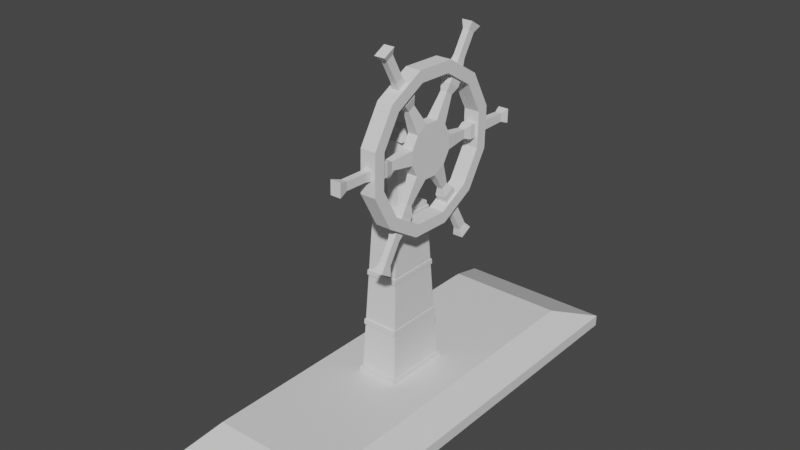 # Source: Helm.blend  (saved by Blender 2.92.15; exported with 4.5.12 LTS)
import bpy
from mathutils import Matrix  # noqa: F401  (used for matrix-valued properties, if any)

bpy.ops.wm.read_factory_settings(use_empty=True)
scene = bpy.context.scene
scene.name = 'Scene'

# ---- collections
col_collection = bpy.data.collections.new('Collection'); scene.collection.children.link(col_collection)

# ---- materials (node trees are filled in below, after node groups)
mat_material = bpy.data.materials.new('Material')
mat_material.alpha_threshold = 0.0
mat_material.use_transparent_shadow = False
mat_material.line_color = (0.0, 0.0, 0.0, 1.0)

# ---- material node trees
mat_material.use_nodes = True; mat_material.node_tree.nodes.clear()
_N = mat_material.node_tree.nodes; _L = mat_material.node_tree.links
n0 = _N.new('ShaderNodeOutputMaterial'); n0.name = 'Material Output'; n0.location = (300, 300)
n1 = _N.new('ShaderNodeBsdfPrincipled'); n1.name = 'Principled BSDF'; n1.location = (10, 300)
n1.distribution = 'GGX'
n1.subsurface_method = 'BURLEY'
n1.inputs[2].default_value = 0.4
n1.inputs[3].default_value = 1.45
n1.inputs[27].default_value = (0.0, 0.0, 0.0, 1.0)
n1.inputs[28].default_value = 1.0
_L.new(n1.outputs[0], n0.inputs[0])
n0.is_active_output = True

# ---- world
world_world = bpy.data.worlds.new('World'); scene.world = world_world
world_world.use_nodes = True; world_world.node_tree.nodes.clear()
_N = world_world.node_tree.nodes; _L = world_world.node_tree.links
n0 = _N.new('ShaderNodeOutputWorld'); n0.name = 'World Output'; n0.location = (300, 300)
n1 = _N.new('ShaderNodeBackground'); n1.name = 'Background'; n1.location = (10, 300)
n1.inputs[0].default_value = (0.05088, 0.05088, 0.05088, 1.0)
_L.new(n1.outputs[0], n0.inputs[0])
n0.is_active_output = True
world_world.color = (0.05088, 0.05088, 0.05088)
world_world.use_sun_shadow = False
world_world.sun_shadow_jitter_overblur = 0.0

# ---- meshes
me_cube = bpy.data.meshes.new('Cube')
me_cube.from_pydata([(1.0, 2.859, 0.3007), (1.343, 3.839, -0.3251), (1.0, -2.859, 0.3007), (1.343, -3.839, -0.3251), (-1.0, 2.859, 0.3007), (-1.343, 3.839, -0.3251), (-1.0, -2.859, 0.3007), (-1.343, -3.839, -0.3251), (-0.3248, -0.5256, 0.2617), (-0.219, -0.3545, 3.097), (-0.3248, 0.5256, 0.2617), (-0.219, 0.3545, 3.097), (0.3248, -0.5256, 0.2617), (0.219, -0.3545, 3.097), (0.3248, 0.5256, 0.2617), (0.219, 0.3545, 3.097), (-1.982e-08, 0.1732, 2.294), (-1.982e-08, 0.1732, 4.202), (0.1009, 0.1748, 2.294), (0.1009, 0.1748, 4.202), (0.1748, 0.1009, 2.294), (0.1748, 0.1009, 4.202), (0.1739, -1.198e-07, 2.294), (0.1739, -1.198e-07, 4.202), (0.1748, -0.1009, 2.294), (0.1748, -0.1009, 4.202), (0.1009, -0.1748, 2.294), (0.1009, -0.1748, 4.202), (1.066e-08, -0.1774, 2.294), (1.066e-08, -0.1774, 4.202), (-0.1009, -0.1748, 2.294), (-0.1009, -0.1748, 4.202), (-0.1748, -0.1009, 2.294), (-0.1748, -0.1009, 4.202), (-0.2019, -2.049e-07, 2.294), (-0.2019, -2.049e-07, 4.202), (-0.1748, 0.1009, 2.294), (-0.1748, 0.1009, 4.202), (-0.1009, 0.1748, 2.294), (-0.1009, 0.1748, 4.202), (-0.222, -0.3592, 3.018), (-0.222, 0.3592, 3.018), (0.222, 0.3592, 3.018), (0.222, -0.3592, 3.018), (-0.2242, 0.3628, 2.96), (0.2242, 0.3628, 2.96), (0.2242, -0.3628, 2.96), (-0.2242, -0.3628, 2.96), (-0.2347, -0.3927, 2.96), (-0.2325, -0.3893, 3.018), (0.2325, -0.3893, 3.018), (0.2325, 0.3893, 3.018), (-0.2325, 0.3893, 3.018), (-0.2347, 0.3927, 2.96), (0.2347, 0.3927, 2.96), (0.2347, -0.3927, 2.96), (-0.2569, 0.4157, 2.082), (0.2569, 0.4157, 2.082), (0.2569, -0.4157, 2.082), (-0.2569, -0.4157, 2.082), (-0.2598, 0.4205, 2.003), (0.2598, 0.4205, 2.003), (0.2598, -0.4205, 2.003), (-0.2598, -0.4205, 2.003), (-0.2888, 0.4674, 1.225), (0.2888, 0.4674, 1.225), (0.2888, -0.4674, 1.225), (-0.2888, -0.4674, 1.225), (-0.2919, 0.4723, 1.144), (0.2919, 0.4723, 1.144), (0.2919, -0.4723, 1.144), (-0.2919, -0.4723, 1.144), (-0.2689, -0.4464, 2.003), (-0.266, -0.4418, 2.082), (0.266, -0.4418, 2.082), (-0.266, 0.4418, 2.082), (0.266, 0.4418, 2.082), (-0.2689, 0.4464, 2.003), (0.2689, 0.4464, 2.003), (0.2689, -0.4464, 2.003), (-0.3009, -0.4983, 1.144), (-0.2979, -0.4934, 1.226), (0.2979, -0.4934, 1.226), (-0.2979, 0.4934, 1.226), (0.2979, 0.4934, 1.226), (-0.3009, 0.4983, 1.144), (0.3009, 0.4983, 1.144), (0.3009, -0.4983, 1.144), (1.343, 3.839, -0.1343), (-1.343, -3.839, -0.1343), (1.343, -3.839, -0.1343), (-1.343, 3.839, -0.1343), (-0.3202, 0.5181, 0.3853), (0.3202, 0.5181, 0.3853), (0.3202, -0.5181, 0.3853), (-0.3202, -0.5181, 0.3853), (-0.344, 0.5804, 0.2618), (-0.344, -0.5804, 0.2618), (-0.3393, 0.5732, 0.3854), (0.344, 0.5804, 0.2618), (0.3393, 0.5732, 0.3854), (0.344, -0.5804, 0.2618), (0.3393, -0.5732, 0.3854), (-0.3393, -0.5732, 0.3854), (-0.2128, -0.2095, 4.192), (-0.0954, -0.09205, 4.35), (-0.2128, 0.2136, 4.192), (-0.0954, 0.09615, 4.35), (0.2102, -0.2095, 4.192), (0.0928, -0.09205, 4.35), (0.2102, 0.2136, 4.192), (0.0928, 0.09615, 4.35)], [], [(0, 4, 6, 2), (90, 2, 6, 89), (89, 6, 4, 91), (5, 1, 3, 7), (88, 0, 2, 90), (91, 4, 0, 88), (40, 9, 11, 41), (41, 11, 15, 42), (42, 15, 13, 43), (43, 13, 9, 40), (10, 14, 12, 8), (15, 11, 9, 13), (44, 47, 48, 53), (18, 19, 21, 20), (24, 25, 27, 26), (17, 19, 18, 16, 38, 39), (45, 44, 53, 54), (30, 31, 33, 32), (32, 33, 35, 34), (34, 35, 37, 36), (19, 17, 39, 37, 35, 33, 31, 29, 27, 25, 23, 21), (36, 37, 39, 38), (42, 43, 50, 51), (16, 18, 20, 22, 24, 26, 28, 30, 32, 34, 36, 38), (20, 21, 23, 25, 24, 22), (26, 27, 29, 31, 30, 28), (40, 41, 52, 49), (59, 47, 44, 56), (57, 45, 46, 58), (56, 44, 45, 57), (58, 46, 47, 59), (55, 50, 49, 48), (53, 52, 51, 54), (54, 51, 50, 55), (48, 49, 52, 53), (41, 42, 51, 52), (47, 46, 55, 48), (43, 40, 49, 50), (46, 45, 54, 55), (64, 65, 84, 83), (57, 58, 74, 76), (68, 71, 80, 85), (62, 61, 78, 79), (67, 63, 60, 64), (65, 61, 62, 66), (64, 60, 61, 65), (66, 62, 63, 67), (66, 67, 81, 82), (56, 57, 76, 75), (60, 63, 72, 77), (58, 59, 73, 74), (95, 71, 68, 92), (93, 69, 70, 94), (92, 68, 69, 93), (94, 70, 71, 95), (79, 74, 73, 72), (77, 75, 76, 78), (78, 76, 74, 79), (72, 73, 75, 77), (87, 82, 81, 80), (85, 83, 84, 86), (86, 84, 82, 87), (80, 81, 83, 85), (61, 60, 77, 78), (70, 69, 86, 87), (59, 56, 75, 73), (65, 66, 82, 84), (63, 62, 79, 72), (69, 68, 85, 86), (67, 64, 83, 81), (71, 70, 87, 80), (5, 91, 88, 1), (1, 88, 90, 3), (7, 89, 91, 5), (3, 90, 89, 7), (95, 92, 98, 103), (14, 10, 96, 99), (8, 12, 101, 97), (94, 95, 103, 102), (101, 102, 103, 97), (96, 98, 100, 99), (99, 100, 102, 101), (97, 103, 98, 96), (92, 93, 100, 98), (10, 8, 97, 96), (12, 14, 99, 101), (93, 94, 102, 100), (104, 105, 107, 106), (106, 107, 111, 110), (110, 111, 109, 108), (108, 109, 105, 104), (106, 110, 108, 104), (111, 107, 105, 109)])
_uv = me_cube.uv_layers.new(name='UVMap')
_uv.uv.foreach_set('vector', [0.4608, 0.4608, 0.6911, 0.4608, 0.6911, 0.6911, 0.4608, 0.6911, 0.2849, 0.6911, 0.4608, 0.6911, 0.4608, 0.9214, 0.2849, 0.9214, 0.2849, 0.0002184, 0.4608, 0.0002184, 0.4608, 0.2305, 0.2849, 0.2305, 0.0002184, 0.4608, 0.2305, 0.4608, 0.2305, 0.6911, 0.0002185, 0.6911, 0.2849, 0.4608, 0.4608, 0.4608, 0.4608, 0.6911, 0.2849, 0.6911, 0.2849, 0.2305, 0.4608, 0.2305, 0.4608, 0.4608, 0.2849, 0.4608, 0.8942, 0.0002184, 0.897, 0.0002184, 0.897, 0.103, 0.8942, 0.103, 0.8942, 0.103, 0.897, 0.103, 0.897, 0.2057, 0.8942, 0.2057, 0.8942, 0.2057, 0.897, 0.2057, 0.897, 0.3084, 0.8942, 0.3084, 0.8942, 0.3084, 0.897, 0.3084, 0.897, 0.4112, 0.8942, 0.4112, 0.6916, 0.2057, 0.7943, 0.2057, 0.7943, 0.3084, 0.6916, 0.3084, 0.897, 0.2057, 0.9998, 0.2057, 0.9998, 0.3084, 0.897, 0.3084, 0.8921, 0.103, 0.8921, 0.0002184, 0.8921, 0.0002184, 0.8921, 0.103, 0.9689, 0.924, 0.904, 0.924, 0.904, 0.9131, 0.9689, 0.9131, 0.9689, 0.8915, 0.904, 0.8915, 0.904, 0.8807, 0.9689, 0.8807, 0.904, 0.9348, 0.904, 0.924, 0.9689, 0.924, 0.9689, 0.805, 0.9689, 0.8158, 0.904, 0.8158, 0.8921, 0.2057, 0.8921, 0.103, 0.8921, 0.103, 0.8921, 0.2057, 0.9689, 0.8591, 0.904, 0.8591, 0.904, 0.8482, 0.9689, 0.8482, 0.9689, 0.8482, 0.904, 0.8482, 0.904, 0.8374, 0.9689, 0.8374, 0.9689, 0.8374, 0.904, 0.8374, 0.904, 0.8266, 0.9689, 0.8266, 0.8136, 0.937, 0.8065, 0.9329, 0.8024, 0.9258, 0.8024, 0.9176, 0.8065, 0.9106, 0.8136, 0.9065, 0.8218, 0.9065, 0.8289, 0.9106, 0.833, 0.9176, 0.833, 0.9258, 0.8289, 0.9329, 0.8218, 0.937, 0.9689, 0.8266, 0.904, 0.8266, 0.904, 0.8158, 0.9689, 0.8158, 0.8942, 0.2057, 0.8942, 0.3084, 0.8942, 0.3084, 0.8942, 0.2057, 0.8528, 0.937, 0.8598, 0.9329, 0.8639, 0.9258, 0.8639, 0.9176, 0.8598, 0.9106, 0.8528, 0.9065, 0.8446, 0.9065, 0.8375, 0.9106, 0.8334, 0.9176, 0.8334, 0.9258, 0.8375, 0.9329, 0.8446, 0.937, 0.9689, 0.9131, 0.904, 0.9131, 0.904, 0.9023, 0.904, 0.8915, 0.9689, 0.8915, 0.9689, 0.9023, 0.9689, 0.8807, 0.904, 0.8807, 0.904, 0.8699, 0.904, 0.8591, 0.9689, 0.8591, 0.9689, 0.8699, 0.8942, 0.0002184, 0.8942, 0.103, 0.8942, 0.103, 0.8942, 0.0002184, 0.8603, 0.0002184, 0.8921, 0.0002184, 0.8921, 0.103, 0.8603, 0.103, 0.8603, 0.2057, 0.8921, 0.2057, 0.8921, 0.3084, 0.8603, 0.3084, 0.8603, 0.103, 0.8921, 0.103, 0.8921, 0.2057, 0.8603, 0.2057, 0.8603, 0.3084, 0.8921, 0.3084, 0.8921, 0.4112, 0.8603, 0.4112, 0.8921, 0.3084, 0.8942, 0.3084, 0.8942, 0.4112, 0.8921, 0.4112, 0.8921, 0.103, 0.8942, 0.103, 0.8942, 0.2057, 0.8921, 0.2057, 0.8921, 0.2057, 0.8942, 0.2057, 0.8942, 0.3084, 0.8921, 0.3084, 0.8921, 0.0002184, 0.8942, 0.0002184, 0.8942, 0.103, 0.8921, 0.103, 0.8942, 0.103, 0.8942, 0.2057, 0.8942, 0.2057, 0.8942, 0.103, 0.8921, 0.4112, 0.8921, 0.3084, 0.8921, 0.3084, 0.8921, 0.4112, 0.8942, 0.3084, 0.8942, 0.4112, 0.8942, 0.4112, 0.8942, 0.3084, 0.8921, 0.3084, 0.8921, 0.2057, 0.8921, 0.2057, 0.8921, 0.3084, 0.8292, 0.103, 0.8292, 0.2057, 0.8292, 0.2057, 0.8292, 0.103, 0.8603, 0.2057, 0.8603, 0.3084, 0.8603, 0.3084, 0.8603, 0.2057, 0.8263, 0.103, 0.8263, 0.0002184, 0.8263, 0.0002184, 0.8263, 0.103, 0.8574, 0.3084, 0.8574, 0.2057, 0.8574, 0.2057, 0.8574, 0.3084, 0.8292, 0.0002184, 0.8574, 0.0002184, 0.8574, 0.103, 0.8292, 0.103, 0.8292, 0.2057, 0.8574, 0.2057, 0.8574, 0.3084, 0.8292, 0.3084, 0.8292, 0.103, 0.8574, 0.103, 0.8574, 0.2057, 0.8292, 0.2057, 0.8292, 0.3084, 0.8574, 0.3084, 0.8574, 0.4112, 0.8292, 0.4112, 0.8292, 0.3084, 0.8292, 0.4112, 0.8292, 0.4112, 0.8292, 0.3084, 0.8603, 0.103, 0.8603, 0.2057, 0.8603, 0.2057, 0.8603, 0.103, 0.8574, 0.103, 0.8574, 0.0002184, 0.8574, 0.0002184, 0.8574, 0.103, 0.8603, 0.3084, 0.8603, 0.4112, 0.8603, 0.4112, 0.8603, 0.3084, 0.7988, 0.0002184, 0.8263, 0.0002184, 0.8263, 0.103, 0.7988, 0.103, 0.7988, 0.2057, 0.8263, 0.2057, 0.8263, 0.3084, 0.7988, 0.3084, 0.7988, 0.103, 0.8263, 0.103, 0.8263, 0.2057, 0.7988, 0.2057, 0.7988, 0.3084, 0.8263, 0.3084, 0.8263, 0.4112, 0.7988, 0.4112, 0.8574, 0.3084, 0.8603, 0.3084, 0.8603, 0.4112, 0.8574, 0.4112, 0.8574, 0.103, 0.8603, 0.103, 0.8603, 0.2057, 0.8574, 0.2057, 0.8574, 0.2057, 0.8603, 0.2057, 0.8603, 0.3084, 0.8574, 0.3084, 0.8574, 0.0002184, 0.8603, 0.0002184, 0.8603, 0.103, 0.8574, 0.103, 0.8263, 0.3084, 0.8292, 0.3084, 0.8292, 0.4112, 0.8263, 0.4112, 0.8263, 0.103, 0.8292, 0.103, 0.8292, 0.2057, 0.8263, 0.2057, 0.8263, 0.2057, 0.8292, 0.2057, 0.8292, 0.3084, 0.8263, 0.3084, 0.8263, 0.0002184, 0.8292, 0.0002184, 0.8292, 0.103, 0.8263, 0.103, 0.8574, 0.2057, 0.8574, 0.103, 0.8574, 0.103, 0.8574, 0.2057, 0.8263, 0.3084, 0.8263, 0.2057, 0.8263, 0.2057, 0.8263, 0.3084, 0.8603, 0.0002184, 0.8603, 0.103, 0.8603, 0.103, 0.8603, 0.0002184, 0.8292, 0.2057, 0.8292, 0.3084, 0.8292, 0.3084, 0.8292, 0.2057, 0.8574, 0.4112, 0.8574, 0.3084, 0.8574, 0.3084, 0.8574, 0.4112, 0.8263, 0.2057, 0.8263, 0.103, 0.8263, 0.103, 0.8263, 0.2057, 0.8292, 0.0002184, 0.8292, 0.103, 0.8292, 0.103, 0.8292, 0.0002184, 0.8263, 0.4112, 0.8263, 0.3084, 0.8263, 0.3084, 0.8263, 0.4112, 0.2305, 0.2305, 0.2849, 0.2305, 0.2849, 0.4608, 0.2305, 0.4608, 0.2305, 0.4608, 0.2849, 0.4608, 0.2849, 0.6911, 0.2305, 0.6911, 0.2305, 0.0002184, 0.2849, 0.0002184, 0.2849, 0.2305, 0.2305, 0.2305, 0.2305, 0.6911, 0.2849, 0.6911, 0.2849, 0.9214, 0.2305, 0.9214, 0.7988, 0.0002184, 0.7988, 0.103, 0.7988, 0.103, 0.7988, 0.0002184, 0.7943, 0.2057, 0.6916, 0.2057, 0.6916, 0.2057, 0.7943, 0.2057, 0.6916, 0.3084, 0.7943, 0.3084, 0.7943, 0.3084, 0.6916, 0.3084, 0.7988, 0.3084, 0.7988, 0.4112, 0.7988, 0.4112, 0.7988, 0.3084, 0.7943, 0.3084, 0.7988, 0.3084, 0.7988, 0.4112, 0.7943, 0.4112, 0.7943, 0.103, 0.7988, 0.103, 0.7988, 0.2057, 0.7943, 0.2057, 0.7943, 0.2057, 0.7988, 0.2057, 0.7988, 0.3084, 0.7943, 0.3084, 0.7943, 0.0002184, 0.7988, 0.0002184, 0.7988, 0.103, 0.7943, 0.103, 0.7988, 0.103, 0.7988, 0.2057, 0.7988, 0.2057, 0.7988, 0.103, 0.6916, 0.2057, 0.6916, 0.3084, 0.6916, 0.3084, 0.6916, 0.2057, 0.7943, 0.3084, 0.7943, 0.2057, 0.7943, 0.2057, 0.7943, 0.3084, 0.7988, 0.2057, 0.7988, 0.3084, 0.7988, 0.3084, 0.7988, 0.2057, 0.9502, 0.4116, 0.9725, 0.4116, 0.9725, 0.4339, 0.9502, 0.4339, 0.9502, 0.4339, 0.9725, 0.4339, 0.9725, 0.4562, 0.9502, 0.4562, 0.9502, 0.4562, 0.9725, 0.4562, 0.9725, 0.4785, 0.9502, 0.4785, 0.9502, 0.4785, 0.9725, 0.4785, 0.9725, 0.5008, 0.9502, 0.5008, 0.9279, 0.4562, 0.9502, 0.4562, 0.9502, 0.4785, 0.9279, 0.4785, 0.9725, 0.4562, 0.9948, 0.4562, 0.9948, 0.4785, 0.9725, 0.4785])
me_cube.materials.append(mat_material)
me_cube.use_remesh_preserve_volume = False
me_cube.use_remesh_preserve_attributes = False
me_cube.use_mirror_vertex_groups = False
me_cube.update()
me_cylinder = bpy.data.meshes.new('Cylinder')
me_cylinder.from_pydata([(1.264, 0.3271, 3.911), (1.264, 0.3223, 3.737), (1.264, 0.2314, 3.59), (1.264, 0.07883, 3.507), (1.264, -0.09456, 3.512), (1.264, -0.2423, 3.603), (1.264, -0.3248, 3.755), (1.264, -0.32, 3.929), (1.264, -0.2291, 4.077), (1.264, -0.07655, 4.159), (1.264, 0.09683, 4.154), (1.264, 0.2446, 4.063), (1.129, 0.839, 3.897), (1.129, 0.8342, 3.723), (1.264, 0.8342, 3.723), (1.264, 0.839, 3.897), (1.264, 0.475, 3.139), (1.129, 0.475, 3.139), (1.129, 0.3224, 3.057), (1.264, 0.3224, 3.057), (1.264, -0.3628, 3.076), (1.129, -0.3628, 3.076), (1.129, -0.5106, 3.167), (1.264, -0.5106, 3.167), (1.264, -0.8367, 3.77), (1.129, -0.8367, 3.77), (1.129, -0.8319, 3.943), (1.264, -0.8319, 3.943), (1.264, -0.4727, 4.527), (1.129, -0.4727, 4.527), (1.129, -0.3202, 4.61), (1.264, -0.3202, 4.61), (1.264, 0.3651, 4.59), (1.129, 0.3651, 4.59), (1.129, 0.5129, 4.5), (1.264, 0.5129, 4.5), (1.129, 1.462, 3.879), (1.129, 1.457, 3.706), (1.264, 1.457, 3.706), (1.264, 1.462, 3.879), (1.264, 0.7713, 2.591), (1.129, 0.7713, 2.591), (1.129, 0.6187, 2.509), (1.264, 0.6187, 2.509), (1.264, -0.6891, 2.545), (1.129, -0.6891, 2.545), (1.129, -0.8369, 2.636), (1.264, -0.8369, 2.636), (1.264, -1.459, 3.787), (1.129, -1.459, 3.787), (1.129, -1.454, 3.96), (1.264, -1.454, 3.96), (1.264, -0.769, 5.075), (1.129, -0.769, 5.075), (1.129, -0.6164, 5.157), (1.264, -0.6164, 5.157), (1.264, 0.6914, 5.121), (1.129, 0.6914, 5.121), (1.129, 0.8391, 5.03), (1.264, 0.8391, 5.03), (1.264, -0.4376, 4.462), (1.129, -0.4376, 4.462), (1.129, -0.285, 4.545), (1.264, -0.285, 4.545), (1.129, 0.3187, 4.515), (1.129, 0.4664, 4.424), (1.264, 0.4664, 4.424), (1.264, 0.3187, 4.515), (1.264, 0.7321, 3.726), (1.264, 0.737, 3.899), (1.129, 0.737, 3.899), (1.129, 0.7321, 3.726), (1.264, -0.7332, 3.767), (1.129, -0.7332, 3.767), (1.129, -0.7283, 3.94), (1.264, -0.7283, 3.94), (1.264, -0.3149, 3.154), (1.129, -0.3149, 3.154), (1.129, -0.4626, 3.245), (1.264, -0.4626, 3.245), (1.129, 0.2686, 3.156), (1.264, 0.2686, 3.156), (1.264, 0.4212, 3.239), (1.129, 0.4212, 3.239), (1.157, -0.3493, 4.376), (1.157, -0.261, 4.423), (1.236, -0.3493, 4.376), (1.236, -0.261, 4.423), (1.155, 0.3876, 4.359), (1.238, 0.296, 4.415), (1.155, 0.296, 4.415), (1.238, 0.3876, 4.359), (1.239, 0.6361, 3.87), (1.154, 0.6361, 3.87), (1.239, 0.6331, 3.761), (1.154, 0.6331, 3.761), (1.233, 0.2554, 3.264), (1.16, 0.338, 3.309), (1.16, 0.2554, 3.264), (1.233, 0.338, 3.309), (1.16, -0.2961, 3.259), (1.16, -0.377, 3.309), (1.234, -0.2961, 3.259), (1.234, -0.377, 3.309), (1.154, -0.6308, 3.796), (1.154, -0.6277, 3.905), (1.239, -0.6308, 3.796), (1.239, -0.6277, 3.905), (1.237, 0.5157, 4.769), (1.156, 0.5157, 4.769), (1.156, 0.6044, 4.715), (1.237, 0.6044, 4.715), (1.237, -0.4574, 4.79), (1.237, -0.5489, 4.741), (1.156, -0.4574, 4.79), (1.156, -0.5489, 4.741), (1.149, 1.035, 3.865), (1.149, 1.032, 3.744), (1.244, 1.032, 3.744), (1.244, 1.035, 3.865), (1.237, 0.5432, 2.94), (1.156, 0.5432, 2.94), (1.156, 0.4517, 2.891), (1.237, 0.4517, 2.891), (1.156, -0.5989, 2.957), (1.237, -0.5989, 2.957), (1.237, -0.5103, 2.902), (1.156, -0.5103, 2.902), (1.156, -0.7477, 2.715), (1.237, -0.6591, 2.66), (1.237, -0.7477, 2.715), (1.156, -0.6591, 2.66), (1.239, 0.6939, 2.667), (1.239, 0.5978, 2.615), (1.154, 0.6939, 2.667), (1.154, 0.5978, 2.615), (1.156, 1.36, 3.847), (1.237, 1.357, 3.743), (1.156, 1.357, 3.743), (1.237, 1.36, 3.847), (1.237, -1.335, 3.818), (1.156, -1.335, 3.818), (1.156, -1.332, 3.922), (1.237, -1.332, 3.922), (1.237, -0.6079, 5.069), (1.156, -0.6079, 5.069), (1.237, -0.6994, 5.019), (1.156, -0.6994, 5.019), (1.237, 0.6733, 5.025), (1.237, 0.762, 4.971), (1.156, 0.6733, 5.025), (1.156, 0.762, 4.971), (1.156, -1.045, 3.81), (1.156, -1.042, 3.914), (1.237, -1.045, 3.81), (1.237, -1.042, 3.914), (1.129, 0.09063, 3.854), (1.129, 0.08931, 3.807), (1.129, 0.06436, 3.766), (1.129, 0.02247, 3.744), (1.129, -0.02514, 3.745), (1.129, -0.0657, 3.77), (1.129, -0.08836, 3.812), (1.129, -0.08703, 3.859), (1.129, -0.06208, 3.9), (1.129, -0.02019, 3.923), (1.129, 0.02741, 3.921), (1.129, 0.06798, 3.896), (1.129, 0.3271, 3.911), (1.129, 0.3223, 3.737), (1.129, 0.2314, 3.59), (1.129, 0.07883, 3.507), (1.129, -0.09456, 3.512), (1.129, -0.2423, 3.603), (1.129, -0.3248, 3.755), (1.129, -0.32, 3.929), (1.129, -0.2291, 4.077), (1.129, -0.07655, 4.159), (1.129, 0.09683, 4.154), (1.129, 0.2446, 4.063), (0.7044, 0.09063, 3.854), (0.7044, 0.08931, 3.807), (0.7044, 0.06436, 3.766), (0.7044, 0.02247, 3.744), (0.7044, -0.02514, 3.745), (0.7044, -0.0657, 3.77), (0.7044, -0.08836, 3.812), (0.7044, -0.08703, 3.859), (0.7044, -0.06208, 3.9), (0.7044, -0.02019, 3.923), (0.7044, 0.02741, 3.921), (0.7044, 0.06798, 3.896)], [], [(67, 66, 35, 32), (169, 1, 2, 170), (70, 69, 15, 12), (171, 3, 4, 172), (61, 60, 28, 29), (173, 5, 6, 174), (81, 80, 18, 19), (175, 7, 8, 176), (65, 64, 33, 34), (177, 9, 10, 178), (1, 0, 11, 10, 9, 8, 7, 6, 5, 4, 3, 2), (69, 68, 14, 15), (179, 11, 0, 168), (135, 134, 41, 42), (141, 140, 48, 49), (144, 145, 54, 55), (134, 132, 40, 41), (130, 128, 46, 47), (146, 144, 55, 52), (62, 61, 29, 30), (68, 71, 13, 14), (73, 72, 24, 25), (66, 65, 34, 35), (60, 63, 31, 28), (74, 73, 25, 26), (77, 76, 20, 21), (63, 62, 30, 31), (72, 75, 27, 24), (78, 77, 21, 22), (83, 82, 16, 17), (75, 74, 26, 27), (76, 79, 23, 20), (80, 83, 17, 18), (71, 70, 12, 13), (79, 78, 22, 23), (64, 67, 32, 33), (82, 81, 19, 16), (36, 39, 38, 37), (41, 40, 43, 42), (45, 44, 47, 46), (49, 48, 51, 50), (53, 52, 55, 54), (57, 56, 59, 58), (150, 148, 56, 57), (142, 141, 49, 50), (132, 133, 43, 40), (151, 150, 57, 58), (140, 143, 51, 48), (133, 135, 42, 43), (148, 149, 59, 56), (138, 136, 36, 37), (143, 142, 50, 51), (131, 129, 44, 45), (149, 151, 58, 59), (139, 137, 38, 39), (147, 146, 52, 53), (128, 131, 45, 46), (136, 139, 39, 36), (145, 147, 53, 54), (129, 130, 47, 44), (137, 138, 37, 38), (87, 85, 62, 63), (86, 87, 63, 60), (85, 84, 61, 62), (84, 86, 60, 61), (90, 89, 67, 64), (91, 88, 65, 66), (88, 90, 64, 65), (89, 91, 66, 67), (95, 93, 70, 71), (94, 95, 71, 68), (92, 94, 68, 69), (93, 92, 69, 70), (107, 105, 74, 75), (106, 107, 75, 72), (105, 104, 73, 74), (104, 106, 72, 73), (103, 101, 78, 79), (102, 103, 79, 76), (101, 100, 77, 78), (100, 102, 76, 77), (99, 96, 81, 82), (98, 97, 83, 80), (97, 99, 82, 83), (96, 98, 80, 81), (176, 8, 86, 84), (177, 176, 84, 85), (8, 9, 87, 86), (9, 177, 85, 87), (10, 11, 91, 89), (179, 178, 90, 88), (11, 179, 88, 91), (178, 10, 89, 90), (168, 0, 92, 93), (0, 1, 94, 92), (1, 169, 95, 94), (169, 168, 93, 95), (3, 171, 98, 96), (170, 2, 99, 97), (171, 170, 97, 98), (2, 3, 96, 99), (172, 4, 102, 100), (173, 172, 100, 101), (4, 5, 103, 102), (5, 173, 101, 103), (174, 6, 106, 104), (175, 174, 104, 105), (6, 7, 107, 106), (7, 175, 105, 107), (35, 34, 110, 111), (32, 35, 111, 108), (34, 33, 109, 110), (33, 32, 108, 109), (30, 29, 115, 114), (29, 28, 113, 115), (28, 31, 112, 113), (31, 30, 114, 112), (14, 13, 117, 118), (12, 15, 119, 116), (15, 14, 118, 119), (13, 12, 116, 117), (19, 18, 122, 123), (16, 19, 123, 120), (17, 16, 120, 121), (18, 17, 121, 122), (20, 23, 125, 126), (22, 21, 127, 124), (21, 20, 126, 127), (23, 22, 124, 125), (126, 125, 130, 129), (124, 127, 131, 128), (127, 126, 129, 131), (125, 124, 128, 130), (123, 122, 135, 133), (120, 123, 133, 132), (121, 120, 132, 134), (122, 121, 134, 135), (118, 117, 138, 137), (116, 119, 139, 136), (119, 118, 137, 139), (117, 116, 136, 138), (155, 153, 142, 143), (154, 155, 143, 140), (153, 152, 141, 142), (152, 154, 140, 141), (114, 115, 147, 145), (115, 113, 146, 147), (113, 112, 144, 146), (112, 114, 145, 144), (111, 110, 151, 149), (108, 111, 149, 148), (110, 109, 150, 151), (109, 108, 148, 150), (25, 24, 154, 152), (26, 25, 152, 153), (24, 27, 155, 154), (27, 26, 153, 155), (167, 156, 180, 191), (156, 157, 181, 180), (158, 159, 183, 182), (165, 166, 190, 189), (161, 162, 186, 185), (164, 165, 189, 188), (157, 158, 182, 181), (187, 188, 189, 190, 191, 180, 181, 182, 183, 184, 185, 186), (158, 157, 169, 170, 171, 172, 173, 174, 175, 163, 162, 161, 160, 159), (162, 163, 187, 186), (159, 160, 184, 183), (166, 167, 191, 190), (163, 164, 188, 187), (157, 156, 167, 166, 165, 164, 163, 175, 176, 177, 178, 179, 168, 169), (160, 161, 185, 184)])
_uv = me_cylinder.uv_layers.new(name='UVMap')
_uv.uv.foreach_set('vector', [0.816, 0.8925, 0.8394, 0.906, 0.8394, 0.906, 0.816, 0.8925, 0.8486, 0.6605, 0.9235, 0.6605, 0.9235, 0.673, 0.8486, 0.673, 0.8486, 0.7979, 0.9235, 0.7979, 0.9235, 0.7979, 0.8486, 0.7979, 0.8486, 0.6855, 0.9235, 0.6855, 0.9235, 0.698, 0.8486, 0.698, 0.8486, 0.748, 0.9235, 0.748, 0.9235, 0.748, 0.8486, 0.748, 0.8486, 0.7105, 0.9235, 0.7105, 0.9235, 0.723, 0.8486, 0.723, 0.9235, 0.6855, 0.8486, 0.6855, 0.8486, 0.6855, 0.9235, 0.6855, 0.8486, 0.7355, 0.9235, 0.7355, 0.9235, 0.748, 0.8486, 0.748, 0.6916, 0.8454, 0.7064, 0.8198, 0.7064, 0.8198, 0.6916, 0.8454, 0.8486, 0.7605, 0.9235, 0.7605, 0.9235, 0.773, 0.8486, 0.773, 0.89, 0.8925, 0.8665, 0.906, 0.8394, 0.906, 0.816, 0.8925, 0.8024, 0.869, 0.8024, 0.842, 0.816, 0.8185, 0.8394, 0.805, 0.8665, 0.805, 0.89, 0.8185, 0.9035, 0.842, 0.9035, 0.869, 0.8665, 0.906, 0.89, 0.8925, 0.89, 0.8925, 0.8665, 0.906, 0.8486, 0.7855, 0.9235, 0.7855, 0.9235, 0.7979, 0.8486, 0.7979, 0.7616, 0.9154, 0.732, 0.9154, 0.732, 0.9154, 0.7616, 0.9154, 0.8486, 0.723, 0.9235, 0.723, 0.9235, 0.723, 0.8486, 0.723, 0.9235, 0.7605, 0.8486, 0.7605, 0.8486, 0.7605, 0.9235, 0.7605, 0.8486, 0.673, 0.9235, 0.673, 0.9235, 0.673, 0.8486, 0.673, 0.9235, 0.7105, 0.8486, 0.7105, 0.8486, 0.7105, 0.9235, 0.7105, 0.8024, 0.842, 0.8024, 0.869, 0.8024, 0.869, 0.8024, 0.842, 0.732, 0.805, 0.7616, 0.805, 0.7616, 0.805, 0.732, 0.805, 0.9235, 0.6605, 0.8486, 0.6605, 0.8486, 0.6605, 0.9235, 0.6605, 0.8486, 0.723, 0.9235, 0.723, 0.9235, 0.723, 0.8486, 0.723, 0.9235, 0.7855, 0.8486, 0.7855, 0.8486, 0.7855, 0.9235, 0.7855, 0.8024, 0.842, 0.8024, 0.869, 0.8024, 0.869, 0.8024, 0.842, 0.7872, 0.8198, 0.802, 0.8454, 0.802, 0.8454, 0.7872, 0.8198, 0.8486, 0.698, 0.9235, 0.698, 0.9235, 0.698, 0.8486, 0.698, 0.9235, 0.7605, 0.8486, 0.7605, 0.8486, 0.7605, 0.9235, 0.7605, 0.8394, 0.805, 0.816, 0.8185, 0.816, 0.8185, 0.8394, 0.805, 0.802, 0.875, 0.7872, 0.9006, 0.7872, 0.9006, 0.802, 0.875, 0.8486, 0.673, 0.9235, 0.673, 0.9235, 0.673, 0.8486, 0.673, 0.9235, 0.7355, 0.8486, 0.7355, 0.8486, 0.7355, 0.9235, 0.7355, 0.89, 0.8185, 0.8665, 0.805, 0.8665, 0.805, 0.89, 0.8185, 0.7616, 0.9154, 0.732, 0.9154, 0.732, 0.9154, 0.7616, 0.9154, 0.7064, 0.9006, 0.6916, 0.875, 0.6916, 0.875, 0.7064, 0.9006, 0.9235, 0.7105, 0.8486, 0.7105, 0.8486, 0.7105, 0.9235, 0.7105, 0.8486, 0.773, 0.9235, 0.773, 0.9235, 0.773, 0.8486, 0.773, 0.9035, 0.869, 0.9035, 0.842, 0.9035, 0.842, 0.9035, 0.869, 0.8486, 0.648, 0.9235, 0.648, 0.9235, 0.6605, 0.8486, 0.6605, 0.8486, 0.673, 0.9235, 0.673, 0.9235, 0.6855, 0.8486, 0.6855, 0.8486, 0.698, 0.9235, 0.698, 0.9235, 0.7105, 0.8486, 0.7105, 0.8486, 0.723, 0.9235, 0.723, 0.9235, 0.7355, 0.8486, 0.7355, 0.8486, 0.748, 0.9235, 0.748, 0.9235, 0.7605, 0.8486, 0.7605, 0.8486, 0.773, 0.9235, 0.773, 0.9235, 0.7855, 0.8486, 0.7855, 0.8486, 0.773, 0.9235, 0.773, 0.9235, 0.773, 0.8486, 0.773, 0.7872, 0.8198, 0.802, 0.8454, 0.802, 0.8454, 0.7872, 0.8198, 0.9035, 0.869, 0.9035, 0.842, 0.9035, 0.842, 0.9035, 0.869, 0.6916, 0.8454, 0.7064, 0.8198, 0.7064, 0.8198, 0.6916, 0.8454, 0.8394, 0.805, 0.816, 0.8185, 0.816, 0.8185, 0.8394, 0.805, 0.9235, 0.6855, 0.8486, 0.6855, 0.8486, 0.6855, 0.9235, 0.6855, 0.816, 0.8925, 0.8394, 0.906, 0.8394, 0.906, 0.816, 0.8925, 0.7064, 0.9006, 0.6916, 0.875, 0.6916, 0.875, 0.7064, 0.9006, 0.9235, 0.7355, 0.8486, 0.7355, 0.8486, 0.7355, 0.9235, 0.7355, 0.8486, 0.698, 0.9235, 0.698, 0.9235, 0.698, 0.8486, 0.698, 0.9235, 0.7855, 0.8486, 0.7855, 0.8486, 0.7855, 0.9235, 0.7855, 0.8665, 0.906, 0.89, 0.8925, 0.89, 0.8925, 0.8665, 0.906, 0.8486, 0.748, 0.9235, 0.748, 0.9235, 0.748, 0.8486, 0.748, 0.802, 0.875, 0.7872, 0.9006, 0.7872, 0.9006, 0.802, 0.875, 0.8486, 0.7979, 0.9235, 0.7979, 0.9235, 0.7979, 0.8486, 0.7979, 0.732, 0.805, 0.7616, 0.805, 0.7616, 0.805, 0.732, 0.805, 0.89, 0.8185, 0.8665, 0.805, 0.8665, 0.805, 0.89, 0.8185, 0.9235, 0.6605, 0.8486, 0.6605, 0.8486, 0.6605, 0.9235, 0.6605, 0.9235, 0.7605, 0.8486, 0.7605, 0.8486, 0.7605, 0.9235, 0.7605, 0.8024, 0.842, 0.8024, 0.869, 0.8024, 0.869, 0.8024, 0.842, 0.732, 0.805, 0.7616, 0.805, 0.7616, 0.805, 0.732, 0.805, 0.8486, 0.748, 0.9235, 0.748, 0.9235, 0.748, 0.8486, 0.748, 0.8486, 0.773, 0.9235, 0.773, 0.9235, 0.773, 0.8486, 0.773, 0.9235, 0.7855, 0.8486, 0.7855, 0.8486, 0.7855, 0.9235, 0.7855, 0.6916, 0.8454, 0.7064, 0.8198, 0.7064, 0.8198, 0.6916, 0.8454, 0.816, 0.8925, 0.8394, 0.906, 0.8394, 0.906, 0.816, 0.8925, 0.7064, 0.9006, 0.6916, 0.875, 0.6916, 0.875, 0.7064, 0.9006, 0.9235, 0.6605, 0.8486, 0.6605, 0.8486, 0.6605, 0.9235, 0.6605, 0.8665, 0.906, 0.89, 0.8925, 0.89, 0.8925, 0.8665, 0.906, 0.8486, 0.7979, 0.9235, 0.7979, 0.9235, 0.7979, 0.8486, 0.7979, 0.9235, 0.7355, 0.8486, 0.7355, 0.8486, 0.7355, 0.9235, 0.7355, 0.8394, 0.805, 0.816, 0.8185, 0.816, 0.8185, 0.8394, 0.805, 0.7872, 0.8198, 0.802, 0.8454, 0.802, 0.8454, 0.7872, 0.8198, 0.8486, 0.723, 0.9235, 0.723, 0.9235, 0.723, 0.8486, 0.723, 0.9235, 0.7105, 0.8486, 0.7105, 0.8486, 0.7105, 0.9235, 0.7105, 0.89, 0.8185, 0.8665, 0.805, 0.8665, 0.805, 0.89, 0.8185, 0.802, 0.875, 0.7872, 0.9006, 0.7872, 0.9006, 0.802, 0.875, 0.8486, 0.698, 0.9235, 0.698, 0.9235, 0.698, 0.8486, 0.698, 0.9035, 0.869, 0.9035, 0.842, 0.9035, 0.842, 0.9035, 0.869, 0.7616, 0.9154, 0.732, 0.9154, 0.732, 0.9154, 0.7616, 0.9154, 0.8486, 0.673, 0.9235, 0.673, 0.9235, 0.673, 0.8486, 0.673, 0.9235, 0.6855, 0.8486, 0.6855, 0.8486, 0.6855, 0.9235, 0.6855, 0.8486, 0.748, 0.9235, 0.748, 0.9235, 0.748, 0.8486, 0.748, 0.732, 0.805, 0.7616, 0.805, 0.7616, 0.805, 0.732, 0.805, 0.8024, 0.842, 0.8024, 0.869, 0.8024, 0.869, 0.8024, 0.842, 0.9235, 0.7605, 0.8486, 0.7605, 0.8486, 0.7605, 0.9235, 0.7605, 0.816, 0.8925, 0.8394, 0.906, 0.8394, 0.906, 0.816, 0.8925, 0.6916, 0.8454, 0.7064, 0.8198, 0.7064, 0.8198, 0.6916, 0.8454, 0.9235, 0.7855, 0.8486, 0.7855, 0.8486, 0.7855, 0.9235, 0.7855, 0.8486, 0.773, 0.9235, 0.773, 0.9235, 0.773, 0.8486, 0.773, 0.8486, 0.7979, 0.9235, 0.7979, 0.9235, 0.7979, 0.8486, 0.7979, 0.8665, 0.906, 0.89, 0.8925, 0.89, 0.8925, 0.8665, 0.906, 0.9235, 0.6605, 0.8486, 0.6605, 0.8486, 0.6605, 0.9235, 0.6605, 0.7064, 0.9006, 0.6916, 0.875, 0.6916, 0.875, 0.7064, 0.9006, 0.9235, 0.6855, 0.8486, 0.6855, 0.8486, 0.6855, 0.9235, 0.6855, 0.8486, 0.673, 0.9235, 0.673, 0.9235, 0.673, 0.8486, 0.673, 0.7616, 0.9154, 0.732, 0.9154, 0.732, 0.9154, 0.7616, 0.9154, 0.9035, 0.869, 0.9035, 0.842, 0.9035, 0.842, 0.9035, 0.869, 0.8486, 0.698, 0.9235, 0.698, 0.9235, 0.698, 0.8486, 0.698, 0.802, 0.875, 0.7872, 0.9006, 0.7872, 0.9006, 0.802, 0.875, 0.89, 0.8185, 0.8665, 0.805, 0.8665, 0.805, 0.89, 0.8185, 0.9235, 0.7105, 0.8486, 0.7105, 0.8486, 0.7105, 0.9235, 0.7105, 0.8486, 0.723, 0.9235, 0.723, 0.9235, 0.723, 0.8486, 0.723, 0.7872, 0.8198, 0.802, 0.8454, 0.802, 0.8454, 0.7872, 0.8198, 0.8394, 0.805, 0.816, 0.8185, 0.816, 0.8185, 0.8394, 0.805, 0.9235, 0.7355, 0.8486, 0.7355, 0.8486, 0.7355, 0.9235, 0.7355, 0.9235, 0.7855, 0.8486, 0.7855, 0.8486, 0.7855, 0.9235, 0.7855, 0.816, 0.8925, 0.8394, 0.906, 0.8394, 0.906, 0.816, 0.8925, 0.6916, 0.8454, 0.7064, 0.8198, 0.7064, 0.8198, 0.6916, 0.8454, 0.8486, 0.773, 0.9235, 0.773, 0.9235, 0.773, 0.8486, 0.773, 0.732, 0.805, 0.7616, 0.805, 0.7616, 0.805, 0.732, 0.805, 0.8486, 0.748, 0.9235, 0.748, 0.9235, 0.748, 0.8486, 0.748, 0.8024, 0.842, 0.8024, 0.869, 0.8024, 0.869, 0.8024, 0.842, 0.9235, 0.7605, 0.8486, 0.7605, 0.8486, 0.7605, 0.9235, 0.7605, 0.9235, 0.6605, 0.8486, 0.6605, 0.8486, 0.6605, 0.9235, 0.6605, 0.8486, 0.7979, 0.9235, 0.7979, 0.9235, 0.7979, 0.8486, 0.7979, 0.8665, 0.906, 0.89, 0.8925, 0.89, 0.8925, 0.8665, 0.906, 0.7064, 0.9006, 0.6916, 0.875, 0.6916, 0.875, 0.7064, 0.9006, 0.9235, 0.6855, 0.8486, 0.6855, 0.8486, 0.6855, 0.9235, 0.6855, 0.9035, 0.869, 0.9035, 0.842, 0.9035, 0.842, 0.9035, 0.869, 0.8486, 0.673, 0.9235, 0.673, 0.9235, 0.673, 0.8486, 0.673, 0.7616, 0.9154, 0.732, 0.9154, 0.732, 0.9154, 0.7616, 0.9154, 0.89, 0.8185, 0.8665, 0.805, 0.8665, 0.805, 0.89, 0.8185, 0.802, 0.875, 0.7872, 0.9006, 0.7872, 0.9006, 0.802, 0.875, 0.8486, 0.698, 0.9235, 0.698, 0.9235, 0.698, 0.8486, 0.698, 0.9235, 0.7105, 0.8486, 0.7105, 0.8486, 0.7105, 0.9235, 0.7105, 0.89, 0.8185, 0.8665, 0.805, 0.8665, 0.805, 0.89, 0.8185, 0.802, 0.875, 0.7872, 0.9006, 0.7872, 0.9006, 0.802, 0.875, 0.8486, 0.698, 0.9235, 0.698, 0.9235, 0.698, 0.8486, 0.698, 0.9235, 0.7105, 0.8486, 0.7105, 0.8486, 0.7105, 0.9235, 0.7105, 0.9235, 0.6855, 0.8486, 0.6855, 0.8486, 0.6855, 0.9235, 0.6855, 0.9035, 0.869, 0.9035, 0.842, 0.9035, 0.842, 0.9035, 0.869, 0.8486, 0.673, 0.9235, 0.673, 0.9235, 0.673, 0.8486, 0.673, 0.7616, 0.9154, 0.732, 0.9154, 0.732, 0.9154, 0.7616, 0.9154, 0.9235, 0.6605, 0.8486, 0.6605, 0.8486, 0.6605, 0.9235, 0.6605, 0.8486, 0.7979, 0.9235, 0.7979, 0.9235, 0.7979, 0.8486, 0.7979, 0.8665, 0.906, 0.89, 0.8925, 0.89, 0.8925, 0.8665, 0.906, 0.7064, 0.9006, 0.6916, 0.875, 0.6916, 0.875, 0.7064, 0.9006, 0.9235, 0.7355, 0.8486, 0.7355, 0.8486, 0.7355, 0.9235, 0.7355, 0.8394, 0.805, 0.816, 0.8185, 0.816, 0.8185, 0.8394, 0.805, 0.7872, 0.8198, 0.802, 0.8454, 0.802, 0.8454, 0.7872, 0.8198, 0.8486, 0.723, 0.9235, 0.723, 0.9235, 0.723, 0.8486, 0.723, 0.732, 0.805, 0.7616, 0.805, 0.7616, 0.805, 0.732, 0.805, 0.8486, 0.748, 0.9235, 0.748, 0.9235, 0.748, 0.8486, 0.748, 0.8024, 0.842, 0.8024, 0.869, 0.8024, 0.869, 0.8024, 0.842, 0.9235, 0.7605, 0.8486, 0.7605, 0.8486, 0.7605, 0.9235, 0.7605, 0.9235, 0.7855, 0.8486, 0.7855, 0.8486, 0.7855, 0.9235, 0.7855, 0.816, 0.8925, 0.8394, 0.906, 0.8394, 0.906, 0.816, 0.8925, 0.6916, 0.8454, 0.7064, 0.8198, 0.7064, 0.8198, 0.6916, 0.8454, 0.8486, 0.773, 0.9235, 0.773, 0.9235, 0.773, 0.8486, 0.773, 0.8486, 0.723, 0.9235, 0.723, 0.9235, 0.723, 0.8486, 0.723, 0.7872, 0.8198, 0.802, 0.8454, 0.802, 0.8454, 0.7872, 0.8198, 0.8394, 0.805, 0.816, 0.8185, 0.816, 0.8185, 0.8394, 0.805, 0.9235, 0.7355, 0.8486, 0.7355, 0.8486, 0.7355, 0.9235, 0.7355, 0.7316, 0.8561, 0.7316, 0.8642, 0.7316, 0.8642, 0.7316, 0.8561, 0.7316, 0.8642, 0.7357, 0.8713, 0.7357, 0.8713, 0.7316, 0.8642, 0.7427, 0.8753, 0.7508, 0.8753, 0.7508, 0.8753, 0.7427, 0.8753, 0.7427, 0.845, 0.7357, 0.8491, 0.7357, 0.8491, 0.7427, 0.845, 0.7619, 0.8642, 0.7619, 0.8561, 0.7619, 0.8561, 0.7619, 0.8642, 0.7508, 0.845, 0.7427, 0.845, 0.7427, 0.845, 0.7508, 0.845, 0.7357, 0.8713, 0.7427, 0.8753, 0.7427, 0.8753, 0.7357, 0.8713, 0.7579, 0.8491, 0.7508, 0.845, 0.7427, 0.845, 0.7357, 0.8491, 0.7316, 0.8561, 0.7316, 0.8642, 0.7357, 0.8713, 0.7427, 0.8753, 0.7508, 0.8753, 0.7579, 0.8713, 0.7619, 0.8642, 0.7619, 0.8561, 0.7427, 0.8753, 0.7357, 0.8713, 0.7064, 0.9006, 0.732, 0.9154, 0.7616, 0.9154, 0.7872, 0.9006, 0.802, 0.875, 0.802, 0.8454, 0.7872, 0.8198, 0.7579, 0.8491, 0.7619, 0.8561, 0.7619, 0.8642, 0.7579, 0.8713, 0.7508, 0.8753, 0.7619, 0.8561, 0.7579, 0.8491, 0.7579, 0.8491, 0.7619, 0.8561, 0.7508, 0.8753, 0.7579, 0.8713, 0.7579, 0.8713, 0.7508, 0.8753, 0.7357, 0.8491, 0.7316, 0.8561, 0.7316, 0.8561, 0.7357, 0.8491, 0.7579, 0.8491, 0.7508, 0.845, 0.7508, 0.845, 0.7579, 0.8491, 0.7357, 0.8713, 0.7316, 0.8642, 0.7316, 0.8561, 0.7357, 0.8491, 0.7427, 0.845, 0.7508, 0.845, 0.7579, 0.8491, 0.7872, 0.8198, 0.7616, 0.805, 0.732, 0.805, 0.7064, 0.8198, 0.6916, 0.8454, 0.6916, 0.875, 0.7064, 0.9006, 0.7579, 0.8713, 0.7619, 0.8642, 0.7619, 0.8642, 0.7579, 0.8713])
me_cylinder.use_remesh_fix_poles = True
me_cylinder.use_remesh_preserve_attributes = False
me_cylinder.use_mirror_vertex_groups = False
me_cylinder.update()
me_cylinder_001 = bpy.data.meshes.new('Cylinder.001')
me_cylinder_001.from_pydata([(1.296, 0.8272, 4.04), (1.097, 0.8272, 4.04), (1.296, 0.8149, 3.6), (1.097, 0.8149, 3.6), (1.296, 0.5842, 3.225), (1.097, 0.5842, 3.225), (1.296, 0.1969, 3.015), (1.097, 0.1969, 3.015), (1.296, -0.2433, 3.027), (1.097, -0.2433, 3.027), (1.296, -0.6184, 3.258), (1.097, -0.6184, 3.258), (1.296, -0.8278, 3.646), (1.097, -0.8278, 3.646), (1.296, -0.8156, 4.086), (1.097, -0.8156, 4.086), (1.296, -0.5849, 4.461), (1.097, -0.5849, 4.461), (1.296, -0.1976, 4.67), (1.097, -0.1976, 4.67), (1.296, 0.2426, 4.658), (1.097, 0.2426, 4.658), (1.296, 0.6177, 4.427), (1.097, 0.6177, 4.427), (1.296, 0.9724, 4.075), (1.296, 0.958, 3.557), (1.097, 0.958, 3.557), (1.097, 0.9724, 4.075), (1.296, 0.6868, 3.116), (1.097, 0.6868, 3.116), (1.296, 0.2315, 2.87), (1.097, 0.2315, 2.87), (1.296, -0.2859, 2.884), (1.097, -0.2859, 2.884), (1.296, -0.7268, 3.156), (1.097, -0.7268, 3.156), (1.296, -0.9731, 3.611), (1.097, -0.9731, 3.611), (1.296, -0.9587, 4.128), (1.097, -0.9587, 4.128), (1.296, -0.6875, 4.569), (1.097, -0.6875, 4.569), (1.296, -0.2322, 4.816), (1.097, -0.2322, 4.816), (1.296, 0.2852, 4.801), (1.097, 0.2852, 4.801), (1.296, 0.7262, 4.53), (1.097, 0.7262, 4.53), (1.1, 0.8272, 4.04), (1.1, 0.8149, 3.6), (1.1, 0.5842, 3.225), (1.1, 0.1969, 3.015), (1.1, -0.2433, 3.027), (1.1, -0.6184, 3.258), (1.1, -0.8278, 3.646), (1.1, -0.8156, 4.086), (1.1, -0.5849, 4.461), (1.1, -0.1976, 4.67), (1.1, 0.2426, 4.658), (1.1, 0.6177, 4.427), (1.1, 0.8262, 4.04), (1.1, 0.814, 3.6), (1.1, 0.5833, 3.225), (1.1, 0.196, 3.015), (1.1, -0.2442, 3.028), (1.1, -0.6193, 3.258), (1.1, -0.8288, 3.646), (1.1, -0.8165, 4.086), (1.1, -0.5858, 4.461), (1.1, -0.1985, 4.67), (1.1, 0.2417, 4.658), (1.1, 0.6168, 4.427), (1.098, 0.8262, 4.04), (1.098, 0.814, 3.6), (1.098, 0.5833, 3.225), (1.098, 0.196, 3.015), (1.098, -0.2442, 3.028), (1.098, -0.6193, 3.258), (1.098, -0.8288, 3.646), (1.098, -0.8165, 4.086), (1.098, -0.5858, 4.461), (1.098, -0.1985, 4.67), (1.098, 0.2417, 4.658), (1.098, 0.6168, 4.427)], [], [(24, 27, 26, 25), (25, 26, 29, 28), (28, 29, 31, 30), (30, 31, 33, 32), (32, 33, 35, 34), (34, 35, 37, 36), (36, 37, 39, 38), (38, 39, 41, 40), (40, 41, 43, 42), (42, 43, 45, 44), (44, 45, 47, 46), (46, 47, 27, 24), (1, 3, 5, 7, 9, 11, 13, 37, 35, 33, 31, 29, 26, 27), (13, 15, 17, 19, 21, 23, 1, 27, 47, 45, 43, 41, 39, 37), (22, 0, 48, 59), (12, 14, 55, 54), (2, 4, 50, 49), (16, 18, 57, 56), (6, 8, 52, 51), (20, 22, 59, 58), (10, 12, 54, 53), (0, 2, 49, 48), (14, 16, 56, 55), (4, 6, 51, 50), (18, 20, 58, 57), (8, 10, 53, 52), (49, 50, 62, 61), (56, 57, 69, 68), (53, 54, 66, 65), (50, 51, 63, 62), (57, 58, 70, 69), (54, 55, 67, 66), (51, 52, 64, 63), (58, 59, 71, 70), (48, 49, 61, 60), (55, 56, 68, 67), (52, 53, 65, 64), (59, 48, 60, 71), (71, 60, 72, 83), (61, 62, 74, 73), (68, 69, 81, 80), (65, 66, 78, 77), (62, 63, 75, 74), (69, 70, 82, 81), (66, 67, 79, 78), (63, 64, 76, 75), (70, 71, 83, 82), (60, 61, 73, 72), (67, 68, 80, 79), (64, 65, 77, 76), (2, 0, 24, 25, 28, 30, 32, 34, 36, 12, 10, 8, 6, 4), (14, 12, 36, 38, 40, 42, 44, 46, 24, 0, 22, 20, 18, 16)])
_uv = me_cylinder_001.uv_layers.new(name='UVMap')
_uv.uv.foreach_set('vector', [0.9877, 0.7754, 0.924, 0.7754, 0.924, 0.7648, 0.9877, 0.7648, 0.9877, 0.7648, 0.924, 0.7648, 0.924, 0.7542, 0.9877, 0.7542, 0.9877, 0.7542, 0.924, 0.7542, 0.924, 0.7435, 0.9877, 0.7435, 0.9877, 0.7435, 0.924, 0.7435, 0.924, 0.7329, 0.9877, 0.7329, 0.9877, 0.7329, 0.924, 0.7329, 0.924, 0.7223, 0.9877, 0.7223, 0.9877, 0.7223, 0.924, 0.7223, 0.924, 0.7117, 0.9877, 0.7117, 0.9877, 0.7117, 0.924, 0.7117, 0.924, 0.7011, 0.9877, 0.7011, 0.9877, 0.7011, 0.924, 0.7011, 0.924, 0.6904, 0.9877, 0.6904, 0.9877, 0.6904, 0.924, 0.6904, 0.924, 0.6798, 0.9877, 0.6798, 0.9877, 0.6798, 0.924, 0.6798, 0.924, 0.6692, 0.9877, 0.6692, 0.9877, 0.6692, 0.924, 0.6692, 0.924, 0.6586, 0.9877, 0.6586, 0.9877, 0.6586, 0.924, 0.6586, 0.924, 0.648, 0.9877, 0.648, 0.8364, 0.7084, 0.8186, 0.6775, 0.7877, 0.6597, 0.752, 0.6597, 0.7211, 0.6775, 0.7032, 0.7084, 0.7032, 0.7441, 0.6916, 0.7472, 0.6916, 0.7053, 0.7125, 0.6689, 0.7489, 0.648, 0.7908, 0.648, 0.8271, 0.6689, 0.8481, 0.7053, 0.7032, 0.7441, 0.7211, 0.775, 0.752, 0.7928, 0.7877, 0.7928, 0.8186, 0.775, 0.8364, 0.7441, 0.8364, 0.7084, 0.8481, 0.7053, 0.8481, 0.7472, 0.8271, 0.7836, 0.7908, 0.8045, 0.7489, 0.8045, 0.7125, 0.7836, 0.6916, 0.7472, 0.9099, 0.5565, 0.9099, 0.5027, 0.9099, 0.5027, 0.9099, 0.5565, 0.7092, 0.5565, 0.7361, 0.603, 0.7361, 0.603, 0.7092, 0.5565, 0.883, 0.4561, 0.8364, 0.4292, 0.8364, 0.4292, 0.883, 0.4561, 0.7826, 0.6299, 0.8364, 0.6299, 0.8364, 0.6299, 0.7826, 0.6299, 0.7826, 0.4292, 0.7361, 0.4561, 0.7361, 0.4561, 0.7826, 0.4292, 0.883, 0.603, 0.9099, 0.5565, 0.9099, 0.5565, 0.883, 0.603, 0.7092, 0.5027, 0.7092, 0.5565, 0.7092, 0.5565, 0.7092, 0.5027, 0.9099, 0.5027, 0.883, 0.4561, 0.883, 0.4561, 0.9099, 0.5027, 0.7361, 0.603, 0.7826, 0.6299, 0.7826, 0.6299, 0.7361, 0.603, 0.8364, 0.4292, 0.7826, 0.4292, 0.7826, 0.4292, 0.8364, 0.4292, 0.8364, 0.6299, 0.883, 0.603, 0.883, 0.603, 0.8364, 0.6299, 0.7361, 0.4561, 0.7092, 0.5027, 0.7092, 0.5027, 0.7361, 0.4561, 0.883, 0.4561, 0.8364, 0.4292, 0.8364, 0.4292, 0.883, 0.4561, 0.7826, 0.6299, 0.8364, 0.6299, 0.8364, 0.6299, 0.7826, 0.6299, 0.7092, 0.5027, 0.7092, 0.5565, 0.7092, 0.5565, 0.7092, 0.5027, 0.8364, 0.4292, 0.7826, 0.4292, 0.7826, 0.4292, 0.8364, 0.4292, 0.8364, 0.6299, 0.883, 0.603, 0.883, 0.603, 0.8364, 0.6299, 0.7092, 0.5565, 0.7361, 0.603, 0.7361, 0.603, 0.7092, 0.5565, 0.7826, 0.4292, 0.7361, 0.4561, 0.7361, 0.4561, 0.7826, 0.4292, 0.883, 0.603, 0.9099, 0.5565, 0.9099, 0.5565, 0.883, 0.603, 0.9099, 0.5027, 0.883, 0.4561, 0.883, 0.4561, 0.9099, 0.5027, 0.7361, 0.603, 0.7826, 0.6299, 0.7826, 0.6299, 0.7361, 0.603, 0.7361, 0.4561, 0.7092, 0.5027, 0.7092, 0.5027, 0.7361, 0.4561, 0.9099, 0.5565, 0.9099, 0.5027, 0.9099, 0.5027, 0.9099, 0.5565, 0.9099, 0.5565, 0.9099, 0.5027, 0.9099, 0.5027, 0.9099, 0.5565, 0.883, 0.4561, 0.8364, 0.4292, 0.8364, 0.4292, 0.883, 0.4561, 0.7826, 0.6299, 0.8364, 0.6299, 0.8364, 0.6299, 0.7826, 0.6299, 0.7092, 0.5027, 0.7092, 0.5565, 0.7092, 0.5565, 0.7092, 0.5027, 0.8364, 0.4292, 0.7826, 0.4292, 0.7826, 0.4292, 0.8364, 0.4292, 0.8364, 0.6299, 0.883, 0.603, 0.883, 0.603, 0.8364, 0.6299, 0.7092, 0.5565, 0.7361, 0.603, 0.7361, 0.603, 0.7092, 0.5565, 0.7826, 0.4292, 0.7361, 0.4561, 0.7361, 0.4561, 0.7826, 0.4292, 0.883, 0.603, 0.9099, 0.5565, 0.9099, 0.5565, 0.883, 0.603, 0.9099, 0.5027, 0.883, 0.4561, 0.883, 0.4561, 0.9099, 0.5027, 0.7361, 0.603, 0.7826, 0.6299, 0.7826, 0.6299, 0.7361, 0.603, 0.7361, 0.4561, 0.7092, 0.5027, 0.7092, 0.5027, 0.7361, 0.4561, 0.883, 0.4561, 0.9099, 0.5027, 0.9275, 0.498, 0.8959, 0.4432, 0.8411, 0.4116, 0.7779, 0.4116, 0.7232, 0.4432, 0.6916, 0.498, 0.6916, 0.5612, 0.7092, 0.5565, 0.7092, 0.5027, 0.7361, 0.4561, 0.7826, 0.4292, 0.8364, 0.4292, 0.7361, 0.603, 0.7092, 0.5565, 0.6916, 0.5612, 0.7232, 0.6159, 0.7779, 0.6475, 0.8411, 0.6475, 0.8959, 0.6159, 0.9275, 0.5612, 0.9275, 0.498, 0.9099, 0.5027, 0.9099, 0.5565, 0.883, 0.603, 0.8364, 0.6299, 0.7826, 0.6299])
me_cylinder_001.use_remesh_fix_poles = True
me_cylinder_001.use_remesh_preserve_attributes = False
me_cylinder_001.use_mirror_vertex_groups = False
me_cylinder_001.update()

# ---- objects
ob_cube = bpy.data.objects.new('Cube', me_cube)
ob_cylinder = bpy.data.objects.new('Cylinder', me_cylinder)
ob_cylinder_001 = bpy.data.objects.new('Cylinder.001', me_cylinder_001)

# ---- transforms, parenting, visibility, modifiers, constraints
ob_cube.location = (0.0, 0.0, 0.0)
ob_cube.lock_rotations_4d = False
ob_cube.empty_display_type = 'ARROWS'
ob_cube.lineart.crease_threshold = 0.0
ob_cylinder.location = (-1.061, 0.0, -0.8223)
ob_cylinder.scale = (1.288, 1.288, 1.288)
ob_cylinder.lineart.crease_threshold = 0.0
ob_cylinder_001.location = (-1.061, 0.0, -0.8223)
ob_cylinder_001.scale = (1.288, 1.288, 1.288)
ob_cylinder_001.lineart.crease_threshold = 0.0

# ---- collection membership
col_collection.objects.link(ob_cube)
col_collection.objects.link(ob_cylinder)
col_collection.objects.link(ob_cylinder_001)

# ---- scene / render settings (as saved in the file)
scene.frame_start = 1; scene.frame_end = 250; scene.frame_set(1)
scene.render.engine = 'BLENDER_EEVEE_NEXT'
scene.cycles.use_denoising = False
scene.cycles.samples = 128
scene.cycles.sampling_pattern = 'TABULATED_SOBOL'
scene.cycles.use_adaptive_sampling = False
scene.cycles.use_light_tree = False
scene.view_settings.view_transform = 'Filmic'
bpy.context.view_layer.update()

# ---- added for rendering (the .blend has no active camera and no usable light): camera, sun
cam_auto = bpy.data.cameras.new('AutoCamera')
cam_auto.lens = 50.0
cam_auto.sensor_width = 36.0
cam_auto.clip_end = 1000.0
ob_auto_camera = bpy.data.objects.new('AutoCamera', cam_auto)
scene.collection.objects.link(ob_auto_camera)
ob_auto_camera.location = (9.43298, -11.3196, 10.2944)
ob_auto_camera.rotation_euler = (1.09748, -7.21219e-08, 0.694738)
scene.camera = ob_auto_camera
light_auto_sun = bpy.data.lights.new('AutoSun', 'SUN')
light_auto_sun.energy = 3.0
light_auto_sun.angle = 0.0523599
ob_auto_sun = bpy.data.objects.new('AutoSun', light_auto_sun)
scene.collection.objects.link(ob_auto_sun)
ob_auto_sun.rotation_euler = (0.872665, 0.174533, 0.523599)
bpy.context.view_layer.update()
